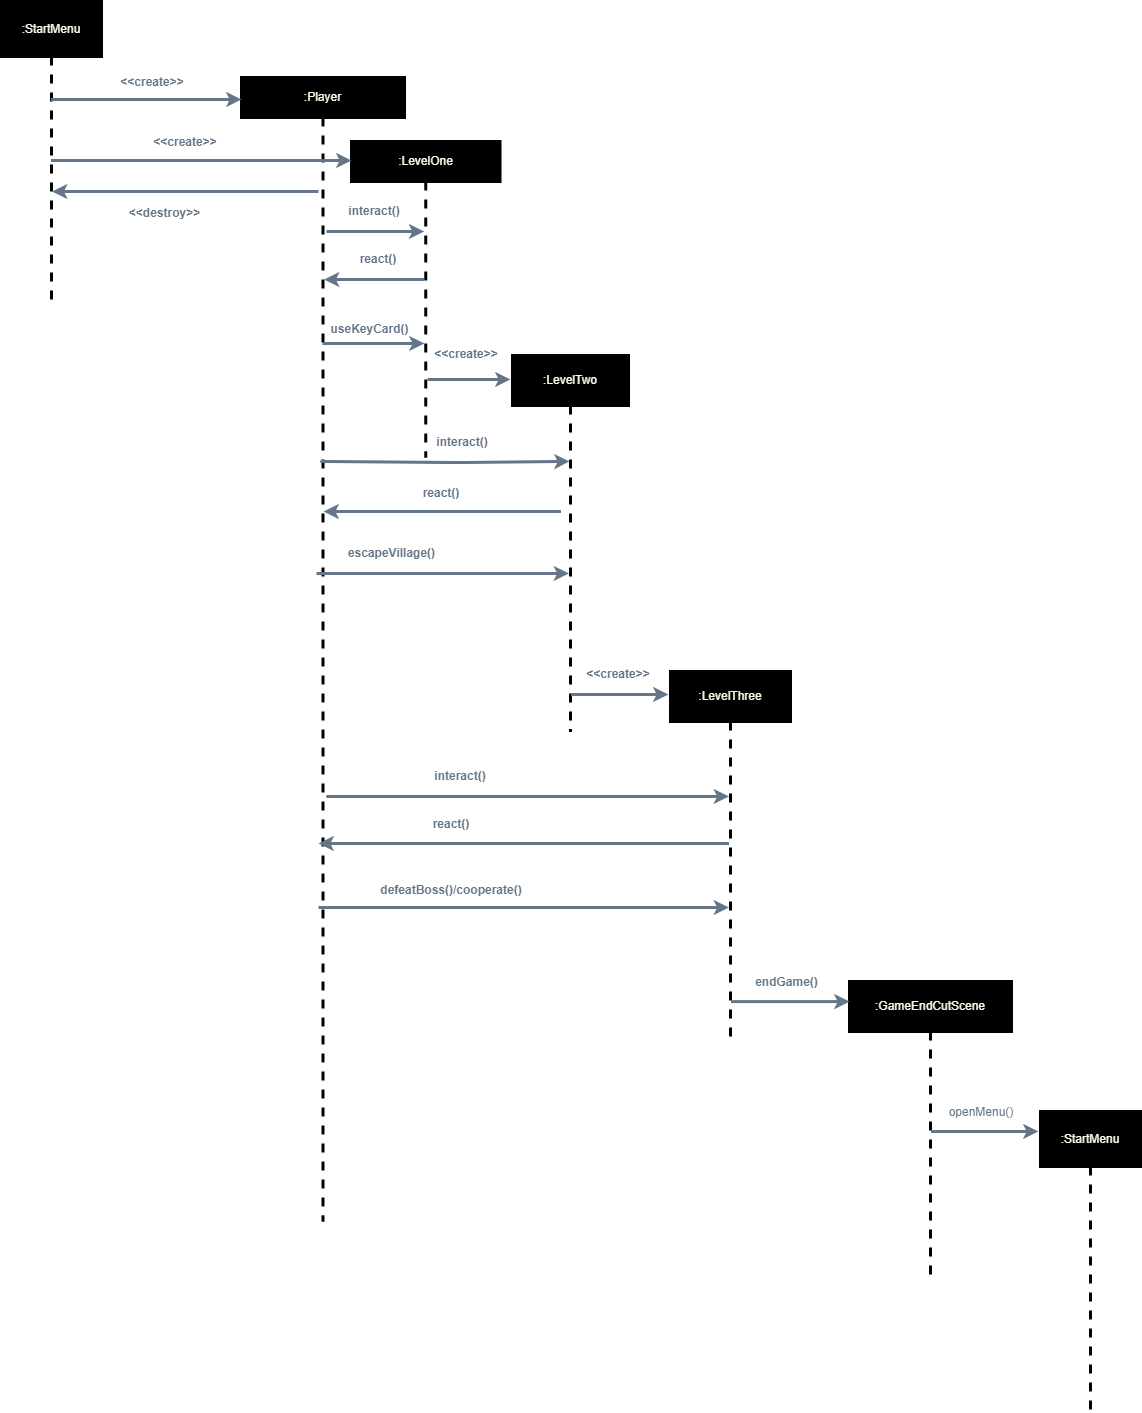

The diagram above was exported from draw.io. Its source (the exported page's mxGraphModel, read from the mxfile embedded in the PNG):
<mxGraphModel dx="1216" dy="545" grid="0" gridSize="10" guides="1" tooltips="1" connect="1" arrows="1" fold="1" page="1" pageScale="1" pageWidth="827" pageHeight="1169" background="#ffffff" math="0" shadow="0">
  <root>
    <mxCell id="0" />
    <mxCell id="1" parent="0" />
    <mxCell id="2" value=":StartMenu&lt;br&gt;" style="shape=umlLifeline;perimeter=lifelinePerimeter;whiteSpace=wrap;html=1;container=1;collapsible=0;recursiveResize=0;outlineConnect=0;size=55;strokeWidth=3;strokeColor=#000000;fillColor=#000000;fontColor=#FAFCE8;" parent="1" vertex="1">
      <mxGeometry x="300" y="580" width="100" height="300" as="geometry" />
    </mxCell>
    <mxCell id="3" value=":Player" style="shape=umlLifeline;perimeter=lifelinePerimeter;whiteSpace=wrap;html=1;container=1;collapsible=0;recursiveResize=0;outlineConnect=0;strokeColor=#000000;strokeWidth=3;fillColor=#000000;fontColor=#FAFCE8;" parent="1" vertex="1">
      <mxGeometry x="540" y="656" width="163" height="1144" as="geometry" />
    </mxCell>
    <mxCell id="41" value="" style="endArrow=classic;html=1;strokeWidth=3;strokeColor=#647687;" parent="3" target="2" edge="1">
      <mxGeometry width="50" height="50" relative="1" as="geometry">
        <mxPoint x="77" y="114" as="sourcePoint" />
        <mxPoint x="-159.01282051282055" y="114" as="targetPoint" />
      </mxGeometry>
    </mxCell>
    <mxCell id="4" value=":LevelTwo&lt;br&gt;" style="shape=umlLifeline;perimeter=lifelinePerimeter;whiteSpace=wrap;html=1;container=1;collapsible=0;recursiveResize=0;outlineConnect=0;size=50;fillColor=#000000;strokeWidth=3;strokeColor=#000000;fontColor=#FAFCE8;" parent="1" vertex="1">
      <mxGeometry x="811" y="934" width="116" height="376" as="geometry" />
    </mxCell>
    <mxCell id="23" value="" style="endArrow=classic;html=1;strokeWidth=3;strokeColor=#647687;" parent="4" target="3" edge="1">
      <mxGeometry width="50" height="50" relative="1" as="geometry">
        <mxPoint x="48.5" y="156" as="sourcePoint" />
        <mxPoint x="-61" y="156" as="targetPoint" />
      </mxGeometry>
    </mxCell>
    <mxCell id="51" value="" style="endArrow=classic;html=1;strokeColor=#647687;strokeWidth=3;" parent="4" source="4" edge="1">
      <mxGeometry width="50" height="50" relative="1" as="geometry">
        <mxPoint x="59" y="340" as="sourcePoint" />
        <mxPoint x="156" y="339" as="targetPoint" />
      </mxGeometry>
    </mxCell>
    <mxCell id="5" value=":LevelThree&lt;br&gt;" style="shape=umlLifeline;perimeter=lifelinePerimeter;whiteSpace=wrap;html=1;container=1;collapsible=0;recursiveResize=0;outlineConnect=0;size=50;fillColor=#000000;strokeColor=#000000;strokeWidth=3;fontColor=#FAFCE8;" parent="1" vertex="1">
      <mxGeometry x="969" y="1250" width="120" height="370" as="geometry" />
    </mxCell>
    <mxCell id="7" value="" style="endArrow=classic;html=1;strokeWidth=3;strokeColor=#647687;" parent="1" edge="1">
      <mxGeometry width="50" height="50" relative="1" as="geometry">
        <mxPoint x="349.5" y="678" as="sourcePoint" />
        <mxPoint x="540" y="678" as="targetPoint" />
        <Array as="points">
          <mxPoint x="440" y="678" />
        </Array>
      </mxGeometry>
    </mxCell>
    <mxCell id="8" value="&amp;lt;&amp;lt;create&amp;gt;&amp;gt;&lt;br&gt;" style="text;html=1;align=center;verticalAlign=middle;whiteSpace=wrap;rounded=0;strokeWidth=3;strokeColor=none;fillColor=none;fontColor=#647687;fontStyle=1" parent="1" vertex="1">
      <mxGeometry x="418" y="646" width="66" height="30" as="geometry" />
    </mxCell>
    <mxCell id="9" value=":LevelOne" style="shape=umlLifeline;perimeter=lifelinePerimeter;whiteSpace=wrap;html=1;container=1;collapsible=0;recursiveResize=0;outlineConnect=0;strokeColor=#000000;strokeWidth=3;fillColor=#000000;fontColor=#FAFCE8;" parent="1" vertex="1">
      <mxGeometry x="650" y="720" width="148.5" height="316" as="geometry" />
    </mxCell>
    <mxCell id="26" value="interact()&lt;br&gt;" style="text;html=1;align=center;verticalAlign=middle;whiteSpace=wrap;rounded=0;strokeWidth=3;strokeColor=none;fillColor=none;fontStyle=1;fontColor=#647687;" parent="9" vertex="1">
      <mxGeometry x="80.5" y="286" width="60" height="30" as="geometry" />
    </mxCell>
    <mxCell id="22" value="&amp;lt;&amp;lt;create&amp;gt;&amp;gt;&lt;br&gt;" style="text;html=1;align=center;verticalAlign=middle;whiteSpace=wrap;rounded=0;strokeWidth=3;strokeColor=none;fillColor=none;fontStyle=1;fontColor=#647687;" parent="9" vertex="1">
      <mxGeometry x="80.5" y="198" width="68" height="30" as="geometry" />
    </mxCell>
    <mxCell id="15" value="" style="endArrow=classic;html=1;strokeWidth=3;strokeColor=#647687;" parent="9" edge="1">
      <mxGeometry width="50" height="50" relative="1" as="geometry">
        <mxPoint x="-29" y="202" as="sourcePoint" />
        <mxPoint x="73" y="202" as="targetPoint" />
      </mxGeometry>
    </mxCell>
    <mxCell id="21" value="react()" style="text;html=1;align=center;verticalAlign=middle;whiteSpace=wrap;rounded=0;strokeWidth=3;strokeColor=none;fillColor=none;fontStyle=1;fontColor=#647687;" parent="9" vertex="1">
      <mxGeometry x="-3" y="103" width="60" height="30" as="geometry" />
    </mxCell>
    <mxCell id="13" value="interact()&lt;br&gt;" style="text;html=1;align=center;verticalAlign=middle;whiteSpace=wrap;rounded=0;strokeWidth=3;strokeColor=none;fillColor=none;fontStyle=1;fontColor=#647687;" parent="9" vertex="1">
      <mxGeometry x="-7" y="55" width="60" height="30" as="geometry" />
    </mxCell>
    <mxCell id="16" value="useKeyCard()" style="text;html=1;align=center;verticalAlign=middle;whiteSpace=wrap;rounded=0;strokeWidth=3;strokeColor=none;fillColor=none;fontStyle=1;fontColor=#647687;" parent="9" vertex="1">
      <mxGeometry x="-22" y="173" width="81" height="30" as="geometry" />
    </mxCell>
    <mxCell id="10" value="" style="endArrow=classic;html=1;strokeWidth=3;strokeColor=#647687;" parent="1" edge="1">
      <mxGeometry width="50" height="50" relative="1" as="geometry">
        <mxPoint x="349.5" y="739" as="sourcePoint" />
        <mxPoint x="650" y="739" as="targetPoint" />
      </mxGeometry>
    </mxCell>
    <mxCell id="11" value="&amp;lt;&amp;lt;create&amp;gt;&amp;gt;&lt;br&gt;" style="text;html=1;align=center;verticalAlign=middle;whiteSpace=wrap;rounded=0;strokeWidth=3;strokeColor=none;fillColor=none;fontColor=#647687;fontStyle=1" parent="1" vertex="1">
      <mxGeometry x="449" y="706" width="70" height="30" as="geometry" />
    </mxCell>
    <mxCell id="12" value="" style="endArrow=classic;html=1;startArrow=none;exitX=0.25;exitY=1;exitDx=0;exitDy=0;strokeWidth=3;strokeColor=#647687;" parent="1" target="9" edge="1">
      <mxGeometry width="50" height="50" relative="1" as="geometry">
        <mxPoint x="625" y="810.0000000000002" as="sourcePoint" />
        <mxPoint x="712.7499999999998" y="810.0000000000002" as="targetPoint" />
      </mxGeometry>
    </mxCell>
    <mxCell id="18" value="" style="endArrow=classic;html=1;strokeWidth=3;strokeColor=#647687;" parent="1" edge="1">
      <mxGeometry width="50" height="50" relative="1" as="geometry">
        <mxPoint x="726" y="958" as="sourcePoint" />
        <mxPoint x="809" y="958" as="targetPoint" />
      </mxGeometry>
    </mxCell>
    <mxCell id="24" value="" style="endArrow=classic;html=1;startArrow=none;strokeWidth=3;strokeColor=#647687;" parent="1" edge="1">
      <mxGeometry width="50" height="50" relative="1" as="geometry">
        <mxPoint x="754.5" y="1041" as="sourcePoint" />
        <mxPoint x="868" y="1040" as="targetPoint" />
        <Array as="points">
          <mxPoint x="615" y="1040" />
          <mxPoint x="754" y="1041" />
        </Array>
      </mxGeometry>
    </mxCell>
    <mxCell id="27" value="" style="endArrow=classic;html=1;strokeWidth=3;strokeColor=#647687;" parent="1" target="4" edge="1">
      <mxGeometry width="50" height="50" relative="1" as="geometry">
        <mxPoint x="615" y="1152" as="sourcePoint" />
        <mxPoint x="702.25" y="1152" as="targetPoint" />
      </mxGeometry>
    </mxCell>
    <mxCell id="28" value="escapeVillage()&lt;br&gt;" style="text;html=1;align=center;verticalAlign=middle;whiteSpace=wrap;rounded=0;strokeWidth=3;strokeColor=none;fillColor=none;fontColor=#647687;fontStyle=1" parent="1" vertex="1">
      <mxGeometry x="643" y="1117" width="95" height="30" as="geometry" />
    </mxCell>
    <mxCell id="29" value="react()" style="text;html=1;align=center;verticalAlign=middle;whiteSpace=wrap;rounded=0;strokeWidth=3;strokeColor=none;fillColor=none;fontColor=#647687;fontStyle=1" parent="1" vertex="1">
      <mxGeometry x="710" y="1057" width="60" height="30" as="geometry" />
    </mxCell>
    <mxCell id="32" value="" style="endArrow=classic;html=1;strokeWidth=3;strokeColor=#647687;" parent="1" source="5" edge="1">
      <mxGeometry width="50" height="50" relative="1" as="geometry">
        <mxPoint x="860" y="1424" as="sourcePoint" />
        <mxPoint x="617" y="1422" as="targetPoint" />
      </mxGeometry>
    </mxCell>
    <mxCell id="33" value="" style="endArrow=classic;html=1;startArrow=none;strokeWidth=3;strokeColor=#647687;" parent="1" target="5" edge="1">
      <mxGeometry width="50" height="50" relative="1" as="geometry">
        <mxPoint x="747" y="1375" as="sourcePoint" />
        <mxPoint x="860.5" y="1374" as="targetPoint" />
        <Array as="points">
          <mxPoint x="621" y="1375" />
          <mxPoint x="746.5" y="1375" />
        </Array>
      </mxGeometry>
    </mxCell>
    <mxCell id="34" value="interact()&lt;br&gt;" style="text;html=1;align=center;verticalAlign=middle;whiteSpace=wrap;rounded=0;strokeWidth=3;strokeColor=none;fillColor=none;fontColor=#647687;fontStyle=1" parent="1" vertex="1">
      <mxGeometry x="729" y="1340" width="60" height="30" as="geometry" />
    </mxCell>
    <mxCell id="35" value="" style="endArrow=classic;html=1;strokeWidth=3;strokeColor=#647687;" parent="1" target="5" edge="1">
      <mxGeometry width="50" height="50" relative="1" as="geometry">
        <mxPoint x="617" y="1486" as="sourcePoint" />
        <mxPoint x="861" y="1486" as="targetPoint" />
      </mxGeometry>
    </mxCell>
    <mxCell id="36" value="defeatBoss()/cooperate()&lt;br&gt;" style="text;html=1;align=center;verticalAlign=middle;whiteSpace=wrap;rounded=0;strokeWidth=3;strokeColor=none;fillColor=none;fontColor=#647687;fontStyle=1" parent="1" vertex="1">
      <mxGeometry x="678" y="1454" width="144" height="30" as="geometry" />
    </mxCell>
    <mxCell id="37" value="react()" style="text;html=1;align=center;verticalAlign=middle;whiteSpace=wrap;rounded=0;strokeWidth=3;strokeColor=none;fillColor=none;fontColor=#647687;fontStyle=1" parent="1" vertex="1">
      <mxGeometry x="720" y="1388" width="60" height="30" as="geometry" />
    </mxCell>
    <mxCell id="39" value=":GameEndCutScene&lt;br&gt;" style="shape=umlLifeline;perimeter=lifelinePerimeter;whiteSpace=wrap;html=1;container=1;collapsible=0;recursiveResize=0;outlineConnect=0;size=50;fillColor=#000000;strokeColor=#000000;strokeWidth=3;fontColor=#FAFCE8;" parent="1" vertex="1">
      <mxGeometry x="1148" y="1560" width="162" height="300" as="geometry" />
    </mxCell>
    <mxCell id="47" value="" style="endArrow=classic;html=1;strokeWidth=3;strokeColor=#647687;" parent="39" source="39" edge="1">
      <mxGeometry width="50" height="50" relative="1" as="geometry">
        <mxPoint x="70.0035294117647" y="149.41000000000008" as="sourcePoint" />
        <mxPoint x="189" y="150" as="targetPoint" />
      </mxGeometry>
    </mxCell>
    <mxCell id="48" value="openMenu()" style="text;html=1;align=center;verticalAlign=middle;whiteSpace=wrap;rounded=0;strokeWidth=3;strokeColor=none;fillColor=none;fontColor=#647687;" parent="39" vertex="1">
      <mxGeometry x="96" y="116" width="72" height="30" as="geometry" />
    </mxCell>
    <mxCell id="40" value="" style="endArrow=classic;html=1;strokeWidth=3;strokeColor=#647687;entryX=0;entryY=0.067;entryDx=0;entryDy=0;entryPerimeter=0;" parent="1" source="5" target="39" edge="1">
      <mxGeometry width="50" height="50" relative="1" as="geometry">
        <mxPoint x="929" y="1500" as="sourcePoint" />
        <mxPoint x="1140" y="1580" as="targetPoint" />
      </mxGeometry>
    </mxCell>
    <mxCell id="42" value="&amp;lt;&amp;lt;destroy&amp;gt;&amp;gt;" style="text;html=1;align=center;verticalAlign=middle;whiteSpace=wrap;rounded=0;strokeWidth=3;strokeColor=none;fillColor=none;fontColor=#647687;fontStyle=1" parent="1" vertex="1">
      <mxGeometry x="429" y="777" width="69" height="30" as="geometry" />
    </mxCell>
    <mxCell id="44" value=":StartMenu&lt;br&gt;" style="shape=umlLifeline;perimeter=lifelinePerimeter;whiteSpace=wrap;html=1;container=1;collapsible=0;recursiveResize=0;outlineConnect=0;size=55;strokeColor=#000000;strokeWidth=3;fillColor=#000000;fontColor=#FAFCE8;" parent="1" vertex="1">
      <mxGeometry x="1339" y="1690" width="100" height="300" as="geometry" />
    </mxCell>
    <mxCell id="45" value="endGame()" style="text;html=1;align=center;verticalAlign=middle;whiteSpace=wrap;rounded=0;strokeWidth=3;strokeColor=none;fillColor=none;fontColor=#647687;fontStyle=1" parent="1" vertex="1">
      <mxGeometry x="1047" y="1546" width="77" height="30" as="geometry" />
    </mxCell>
    <mxCell id="31" value="&amp;lt;&amp;lt;create&amp;gt;&amp;gt;&lt;br&gt;" style="text;html=1;align=center;verticalAlign=middle;whiteSpace=wrap;rounded=0;strokeWidth=3;strokeColor=none;fillColor=none;fontColor=#647687;fontStyle=1" parent="1" vertex="1">
      <mxGeometry x="887" y="1238" width="60" height="30" as="geometry" />
    </mxCell>
    <mxCell id="20" value="" style="endArrow=classic;html=1;strokeWidth=3;strokeColor=#647687;" parent="1" edge="1">
      <mxGeometry width="50" height="50" relative="1" as="geometry">
        <mxPoint x="722.7499999999998" y="858" as="sourcePoint" />
        <mxPoint x="622.4871794871797" y="858" as="targetPoint" />
      </mxGeometry>
    </mxCell>
  </root>
</mxGraphModel>